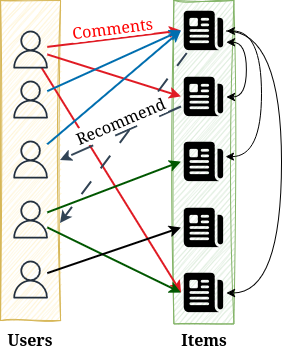

The diagram above was exported from draw.io. Its source (the exported page's mxGraphModel, read from the mxfile embedded in the PNG):
<mxGraphModel dx="1106" dy="783" grid="1" gridSize="10" guides="1" tooltips="1" connect="1" arrows="1" fold="1" page="1" pageScale="1" pageWidth="850" pageHeight="1100" math="0" shadow="0">
  <root>
    <mxCell id="0" />
    <mxCell id="1" parent="0" />
    <mxCell id="bk85nKIyuR8byTtM5X8H-1" parent="1" style="rounded=0;whiteSpace=wrap;html=1;fillColor=#d5e8d4;strokeColor=#82b366;gradientColor=none;sketch=1;curveFitting=1;jiggle=2;" value="" vertex="1">
      <mxGeometry height="323.5" width="60" x="482.5" y="370" as="geometry" />
    </mxCell>
    <mxCell id="bk85nKIyuR8byTtM5X8H-2" parent="1" style="rounded=0;whiteSpace=wrap;html=1;fillColor=#fff2cc;strokeColor=#d6b656;sketch=1;curveFitting=1;jiggle=2;gradientColor=none;" value="" vertex="1">
      <mxGeometry height="320" width="60" x="309" y="370" as="geometry" />
    </mxCell>
    <mxCell id="bk85nKIyuR8byTtM5X8H-37" edge="1" parent="1" source="bk85nKIyuR8byTtM5X8H-3" style="rounded=0;orthogonalLoop=1;jettySize=auto;html=1;entryX=0;entryY=0.5;entryDx=0;entryDy=0;strokeColor=light-dark(#e01b24, #ededed);strokeWidth=2;" target="bk85nKIyuR8byTtM5X8H-13">
      <mxGeometry relative="1" as="geometry" />
    </mxCell>
    <mxCell id="bk85nKIyuR8byTtM5X8H-53" connectable="0" parent="bk85nKIyuR8byTtM5X8H-37" style="edgeLabel;html=1;align=center;verticalAlign=middle;resizable=0;points=[];fontSize=16;rotation=353;fontColor=#FF0000;" value="Comments" vertex="1">
      <mxGeometry relative="1" x="-0.1376" y="-1" as="geometry">
        <mxPoint x="6" y="-13" as="offset" />
      </mxGeometry>
    </mxCell>
    <mxCell id="bk85nKIyuR8byTtM5X8H-38" edge="1" parent="1" source="bk85nKIyuR8byTtM5X8H-3" style="rounded=0;orthogonalLoop=1;jettySize=auto;html=1;entryX=0;entryY=0.5;entryDx=0;entryDy=0;strokeColor=light-dark(#e01b24, #ededed);strokeWidth=2;" target="bk85nKIyuR8byTtM5X8H-14">
      <mxGeometry relative="1" as="geometry" />
    </mxCell>
    <mxCell id="bk85nKIyuR8byTtM5X8H-39" edge="1" parent="1" source="bk85nKIyuR8byTtM5X8H-3" style="rounded=0;orthogonalLoop=1;jettySize=auto;html=1;entryX=0;entryY=0.5;entryDx=0;entryDy=0;strokeColor=light-dark(#e01b24, #ededed);strokeWidth=2;" target="bk85nKIyuR8byTtM5X8H-18">
      <mxGeometry relative="1" as="geometry" />
    </mxCell>
    <mxCell id="bk85nKIyuR8byTtM5X8H-3" parent="1" style="sketch=0;outlineConnect=0;fontColor=#232F3E;gradientColor=none;fillColor=#232F3D;strokeColor=none;dashed=0;verticalLabelPosition=bottom;verticalAlign=top;align=center;html=1;fontSize=12;fontStyle=0;aspect=fixed;pointerEvents=1;shape=mxgraph.aws4.user;" value="" vertex="1">
      <mxGeometry height="38" width="38" x="320" y="400" as="geometry" />
    </mxCell>
    <mxCell id="bk85nKIyuR8byTtM5X8H-40" edge="1" parent="1" source="bk85nKIyuR8byTtM5X8H-4" style="rounded=0;orthogonalLoop=1;jettySize=auto;html=1;entryX=0;entryY=0.5;entryDx=0;entryDy=0;strokeWidth=2;fillColor=#1ba1e2;strokeColor=#006EAF;" target="bk85nKIyuR8byTtM5X8H-13">
      <mxGeometry relative="1" as="geometry" />
    </mxCell>
    <mxCell id="bk85nKIyuR8byTtM5X8H-4" parent="1" style="sketch=0;outlineConnect=0;fontColor=#232F3E;gradientColor=none;fillColor=#232F3D;strokeColor=none;dashed=0;verticalLabelPosition=bottom;verticalAlign=top;align=center;html=1;fontSize=12;fontStyle=0;aspect=fixed;pointerEvents=1;shape=mxgraph.aws4.user;" value="" vertex="1">
      <mxGeometry height="38" width="38" x="320" y="450" as="geometry" />
    </mxCell>
    <mxCell id="bk85nKIyuR8byTtM5X8H-43" edge="1" parent="1" source="bk85nKIyuR8byTtM5X8H-6" style="rounded=0;orthogonalLoop=1;jettySize=auto;html=1;entryX=0;entryY=0.5;entryDx=0;entryDy=0;strokeWidth=2;fillColor=#1ba1e2;strokeColor=#006EAF;" target="bk85nKIyuR8byTtM5X8H-13">
      <mxGeometry relative="1" as="geometry" />
    </mxCell>
    <mxCell id="bk85nKIyuR8byTtM5X8H-6" parent="1" style="sketch=0;outlineConnect=0;fontColor=#232F3E;gradientColor=none;fillColor=#232F3D;strokeColor=none;dashed=0;verticalLabelPosition=bottom;verticalAlign=top;align=center;html=1;fontSize=12;fontStyle=0;aspect=fixed;pointerEvents=1;shape=mxgraph.aws4.user;" value="" vertex="1">
      <mxGeometry height="38" width="38" x="320" y="510" as="geometry" />
    </mxCell>
    <mxCell id="bk85nKIyuR8byTtM5X8H-41" edge="1" parent="1" source="bk85nKIyuR8byTtM5X8H-7" style="rounded=0;orthogonalLoop=1;jettySize=auto;html=1;entryX=0;entryY=0.5;entryDx=0;entryDy=0;strokeWidth=2;fillColor=#008a00;strokeColor=#005700;" target="bk85nKIyuR8byTtM5X8H-18">
      <mxGeometry relative="1" as="geometry" />
    </mxCell>
    <mxCell id="bk85nKIyuR8byTtM5X8H-44" edge="1" parent="1" source="bk85nKIyuR8byTtM5X8H-7" style="rounded=0;orthogonalLoop=1;jettySize=auto;html=1;entryX=0;entryY=0.5;entryDx=0;entryDy=0;strokeWidth=2;fillColor=#008a00;strokeColor=#005700;" target="bk85nKIyuR8byTtM5X8H-15">
      <mxGeometry relative="1" as="geometry" />
    </mxCell>
    <mxCell id="bk85nKIyuR8byTtM5X8H-7" parent="1" style="sketch=0;outlineConnect=0;fontColor=#232F3E;gradientColor=none;fillColor=#232F3D;strokeColor=none;dashed=0;verticalLabelPosition=bottom;verticalAlign=top;align=center;html=1;fontSize=12;fontStyle=0;aspect=fixed;pointerEvents=1;shape=mxgraph.aws4.user;" value="" vertex="1">
      <mxGeometry height="38" width="38" x="320" y="570" as="geometry" />
    </mxCell>
    <mxCell id="bk85nKIyuR8byTtM5X8H-42" edge="1" parent="1" source="bk85nKIyuR8byTtM5X8H-10" style="rounded=0;orthogonalLoop=1;jettySize=auto;html=1;entryX=0;entryY=0.5;entryDx=0;entryDy=0;strokeWidth=2;" target="bk85nKIyuR8byTtM5X8H-16">
      <mxGeometry relative="1" as="geometry" />
    </mxCell>
    <mxCell id="bk85nKIyuR8byTtM5X8H-10" parent="1" style="sketch=0;outlineConnect=0;fontColor=#232F3E;gradientColor=none;fillColor=#232F3D;strokeColor=none;dashed=0;verticalLabelPosition=bottom;verticalAlign=top;align=center;html=1;fontSize=12;fontStyle=0;aspect=fixed;pointerEvents=1;shape=mxgraph.aws4.user;" value="" vertex="1">
      <mxGeometry height="38" width="38" x="320" y="630" as="geometry" />
    </mxCell>
    <mxCell id="bk85nKIyuR8byTtM5X8H-55" edge="1" parent="1" source="bk85nKIyuR8byTtM5X8H-13" style="edgeStyle=orthogonalEdgeStyle;rounded=0;orthogonalLoop=1;jettySize=auto;html=1;entryX=1;entryY=0.5;entryDx=0;entryDy=0;curved=1;exitX=1;exitY=0.75;exitDx=0;exitDy=0;startArrow=classic;startFill=1;" target="bk85nKIyuR8byTtM5X8H-14">
      <mxGeometry relative="1" as="geometry" />
    </mxCell>
    <mxCell id="bk85nKIyuR8byTtM5X8H-58" edge="1" parent="1" source="bk85nKIyuR8byTtM5X8H-13" style="edgeStyle=orthogonalEdgeStyle;rounded=0;orthogonalLoop=1;jettySize=auto;html=1;entryX=1;entryY=0.5;entryDx=0;entryDy=0;exitX=1;exitY=0.5;exitDx=0;exitDy=0;curved=1;" target="bk85nKIyuR8byTtM5X8H-18">
      <mxGeometry relative="1" as="geometry">
        <Array as="points">
          <mxPoint x="590" y="401" />
          <mxPoint x="590" y="663" />
        </Array>
      </mxGeometry>
    </mxCell>
    <mxCell id="bk85nKIyuR8byTtM5X8H-13" parent="1" style="shape=image;html=1;verticalAlign=top;verticalLabelPosition=bottom;labelBackgroundColor=#ffffff;imageAspect=0;aspect=fixed;image=https://icons.diagrams.net/icon-cache1/Ionicons_Fill_Vol_2-2187/newspaper-548.svg" value="" vertex="1">
      <mxGeometry height="45" width="45" x="490" y="378" as="geometry" />
    </mxCell>
    <mxCell id="bk85nKIyuR8byTtM5X8H-48" edge="1" parent="1" source="bk85nKIyuR8byTtM5X8H-14" style="rounded=0;orthogonalLoop=1;jettySize=auto;html=1;entryX=1;entryY=0.5;entryDx=0;entryDy=0;dashed=1;dashPattern=12 12;strokeWidth=2;fillColor=#647687;strokeColor=#314354;" target="bk85nKIyuR8byTtM5X8H-2">
      <mxGeometry relative="1" as="geometry" />
    </mxCell>
    <mxCell id="bk85nKIyuR8byTtM5X8H-14" parent="1" style="shape=image;html=1;verticalAlign=top;verticalLabelPosition=bottom;labelBackgroundColor=#ffffff;imageAspect=0;aspect=fixed;image=https://icons.diagrams.net/icon-cache1/Ionicons_Fill_Vol_2-2187/newspaper-548.svg" value="" vertex="1">
      <mxGeometry height="45" width="45" x="490" y="444" as="geometry" />
    </mxCell>
    <mxCell id="bk85nKIyuR8byTtM5X8H-15" parent="1" style="shape=image;html=1;verticalAlign=top;verticalLabelPosition=bottom;labelBackgroundColor=#ffffff;imageAspect=0;aspect=fixed;image=https://icons.diagrams.net/icon-cache1/Ionicons_Fill_Vol_2-2187/newspaper-548.svg" value="" vertex="1">
      <mxGeometry height="45" width="45" x="490" y="509" as="geometry" />
    </mxCell>
    <mxCell id="bk85nKIyuR8byTtM5X8H-16" parent="1" style="shape=image;html=1;verticalAlign=top;verticalLabelPosition=bottom;labelBackgroundColor=#ffffff;imageAspect=0;aspect=fixed;image=https://icons.diagrams.net/icon-cache1/Ionicons_Fill_Vol_2-2187/newspaper-548.svg" value="" vertex="1">
      <mxGeometry height="45" width="45" x="490" y="575" as="geometry" />
    </mxCell>
    <mxCell id="bk85nKIyuR8byTtM5X8H-18" parent="1" style="shape=image;html=1;verticalAlign=top;verticalLabelPosition=bottom;labelBackgroundColor=#ffffff;imageAspect=0;aspect=fixed;image=https://icons.diagrams.net/icon-cache1/Ionicons_Fill_Vol_2-2187/newspaper-548.svg" value="" vertex="1">
      <mxGeometry height="45" width="45" x="490" y="640" as="geometry" />
    </mxCell>
    <mxCell id="bk85nKIyuR8byTtM5X8H-31" parent="1" style="text;html=1;whiteSpace=wrap;strokeColor=none;fillColor=none;align=center;verticalAlign=middle;rounded=0;fontStyle=1" value="&lt;font style=&quot;font-size: 16px;&quot;&gt;Users&lt;/font&gt;" vertex="1">
      <mxGeometry height="30" width="60" x="309" y="694" as="geometry" />
    </mxCell>
    <mxCell id="bk85nKIyuR8byTtM5X8H-32" parent="1" style="text;html=1;whiteSpace=wrap;strokeColor=none;fillColor=none;align=center;verticalAlign=middle;rounded=0;fontStyle=1;fontSize=16;" value="Items" vertex="1">
      <mxGeometry height="30" width="60" x="482.5" y="694" as="geometry" />
    </mxCell>
    <mxCell id="bk85nKIyuR8byTtM5X8H-47" edge="1" parent="1" source="bk85nKIyuR8byTtM5X8H-13" style="rounded=0;orthogonalLoop=1;jettySize=auto;html=1;entryX=1;entryY=0.697;entryDx=0;entryDy=0;entryPerimeter=0;dashed=1;dashPattern=8 8;strokeWidth=2;fillColor=#647687;strokeColor=#314354;" target="bk85nKIyuR8byTtM5X8H-2">
      <mxGeometry relative="1" as="geometry" />
    </mxCell>
    <mxCell id="bk85nKIyuR8byTtM5X8H-54" connectable="0" parent="1" style="edgeLabel;html=1;align=center;verticalAlign=middle;resizable=0;points=[];fontSize=16;rotation=337;fontColor=#000000;" value="Recommend" vertex="1">
      <mxGeometry x="410" y="438" as="geometry">
        <mxPoint x="-3.8470447757643287" y="55.948192522129474" as="offset" />
      </mxGeometry>
    </mxCell>
    <mxCell id="bk85nKIyuR8byTtM5X8H-57" edge="1" parent="1" source="bk85nKIyuR8byTtM5X8H-13" style="edgeStyle=orthogonalEdgeStyle;rounded=0;orthogonalLoop=1;jettySize=auto;html=1;entryX=0.978;entryY=0.381;entryDx=0;entryDy=0;entryPerimeter=0;curved=1;exitX=1;exitY=0.5;exitDx=0;exitDy=0;startArrow=classic;startFill=1;" target="bk85nKIyuR8byTtM5X8H-15">
      <mxGeometry relative="1" as="geometry">
        <Array as="points">
          <mxPoint x="570" y="401" />
          <mxPoint x="570" y="526" />
        </Array>
      </mxGeometry>
    </mxCell>
  </root>
</mxGraphModel>